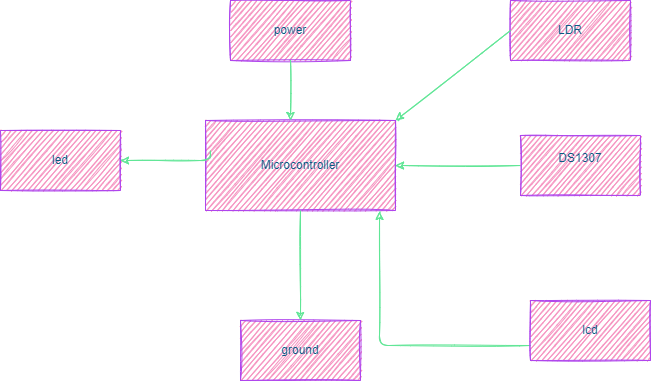

The diagram above was exported from draw.io. Its source (the exported page's mxGraphModel, read from the mxfile embedded in the PNG):
<mxGraphModel dx="868" dy="482" grid="1" gridSize="10" guides="1" tooltips="1" connect="1" arrows="1" fold="1" page="1" pageScale="1" pageWidth="850" pageHeight="1100" math="0" shadow="0">
  <root>
    <mxCell id="0" />
    <mxCell id="1" parent="0" />
    <object label="Microcontroller" id="E0ENCzsjLH1uXoq27fLR-1">
      <mxCell style="whiteSpace=wrap;html=1;sketch=1;fillColor=#f8cecc;strokeColor=#b85450;" vertex="1" parent="1">
        <mxGeometry x="245" y="230" width="190" height="90" as="geometry" />
      </mxCell>
    </object>
    <mxCell id="E0ENCzsjLH1uXoq27fLR-2" value="LDR" style="whiteSpace=wrap;html=1;sketch=1;fillColor=#dae8fc;strokeColor=#6c8ebf;" vertex="1" parent="1">
      <mxGeometry x="550" y="110" width="120" height="60" as="geometry" />
    </mxCell>
    <mxCell id="E0ENCzsjLH1uXoq27fLR-33" style="edgeStyle=orthogonalEdgeStyle;curved=0;rounded=1;sketch=1;orthogonalLoop=1;jettySize=auto;html=1;exitX=0;exitY=0.5;exitDx=0;exitDy=0;" edge="1" parent="1" source="E0ENCzsjLH1uXoq27fLR-3" target="E0ENCzsjLH1uXoq27fLR-1">
      <mxGeometry relative="1" as="geometry" />
    </mxCell>
    <mxCell id="E0ENCzsjLH1uXoq27fLR-3" value="DS1307&lt;br&gt;&lt;br&gt;" style="whiteSpace=wrap;html=1;sketch=1;fillColor=#dae8fc;strokeColor=#6c8ebf;" vertex="1" parent="1">
      <mxGeometry x="560" y="245" width="120" height="60" as="geometry" />
    </mxCell>
    <mxCell id="E0ENCzsjLH1uXoq27fLR-34" style="edgeStyle=orthogonalEdgeStyle;curved=0;rounded=1;sketch=1;orthogonalLoop=1;jettySize=auto;html=1;exitX=0;exitY=0.75;exitDx=0;exitDy=0;entryX=0.916;entryY=1.011;entryDx=0;entryDy=0;entryPerimeter=0;" edge="1" parent="1" source="E0ENCzsjLH1uXoq27fLR-5" target="E0ENCzsjLH1uXoq27fLR-1">
      <mxGeometry relative="1" as="geometry" />
    </mxCell>
    <mxCell id="E0ENCzsjLH1uXoq27fLR-5" value="lcd" style="whiteSpace=wrap;html=1;sketch=1;fillColor=#dae8fc;strokeColor=#6c8ebf;" vertex="1" parent="1">
      <mxGeometry x="570" y="410" width="120" height="60" as="geometry" />
    </mxCell>
    <mxCell id="E0ENCzsjLH1uXoq27fLR-6" value="led" style="whiteSpace=wrap;html=1;sketch=1;fillColor=#dae8fc;strokeColor=#6c8ebf;" vertex="1" parent="1">
      <mxGeometry x="40" y="240" width="120" height="60" as="geometry" />
    </mxCell>
    <mxCell id="E0ENCzsjLH1uXoq27fLR-7" value="power" style="whiteSpace=wrap;html=1;sketch=1;fillColor=#dae8fc;strokeColor=#6c8ebf;" vertex="1" parent="1">
      <mxGeometry x="270" y="110" width="120" height="60" as="geometry" />
    </mxCell>
    <mxCell id="E0ENCzsjLH1uXoq27fLR-8" value="ground" style="whiteSpace=wrap;html=1;sketch=1;fillColor=#dae8fc;strokeColor=#6c8ebf;" vertex="1" parent="1">
      <mxGeometry x="280" y="430" width="120" height="60" as="geometry" />
    </mxCell>
    <mxCell id="E0ENCzsjLH1uXoq27fLR-10" value="" style="endArrow=classic;html=1;exitX=0.5;exitY=1;exitDx=0;exitDy=0;sketch=1;" edge="1" parent="1" source="E0ENCzsjLH1uXoq27fLR-7">
      <mxGeometry width="50" height="50" relative="1" as="geometry">
        <mxPoint x="400" y="320" as="sourcePoint" />
        <mxPoint x="330" y="230" as="targetPoint" />
      </mxGeometry>
    </mxCell>
    <mxCell id="E0ENCzsjLH1uXoq27fLR-12" value="" style="endArrow=classic;html=1;entryX=0.5;entryY=0;entryDx=0;entryDy=0;sketch=1;" edge="1" parent="1" source="E0ENCzsjLH1uXoq27fLR-1" target="E0ENCzsjLH1uXoq27fLR-8">
      <mxGeometry width="50" height="50" relative="1" as="geometry">
        <mxPoint x="400" y="320" as="sourcePoint" />
        <mxPoint x="450" y="270" as="targetPoint" />
      </mxGeometry>
    </mxCell>
    <mxCell id="E0ENCzsjLH1uXoq27fLR-26" value="" style="endArrow=classic;html=1;entryX=1;entryY=0.5;entryDx=0;entryDy=0;sketch=1;" edge="1" parent="1" target="E0ENCzsjLH1uXoq27fLR-6">
      <mxGeometry width="50" height="50" relative="1" as="geometry">
        <mxPoint x="250" y="260" as="sourcePoint" />
        <mxPoint x="450" y="200" as="targetPoint" />
        <Array as="points">
          <mxPoint x="250" y="270" />
        </Array>
      </mxGeometry>
    </mxCell>
    <mxCell id="E0ENCzsjLH1uXoq27fLR-31" value="" style="endArrow=classic;html=1;rounded=1;sketch=1;curved=0;exitX=0;exitY=0.5;exitDx=0;exitDy=0;entryX=1;entryY=0;entryDx=0;entryDy=0;" edge="1" parent="1" source="E0ENCzsjLH1uXoq27fLR-2" target="E0ENCzsjLH1uXoq27fLR-1">
      <mxGeometry width="50" height="50" relative="1" as="geometry">
        <mxPoint x="330" y="300" as="sourcePoint" />
        <mxPoint x="380" y="250" as="targetPoint" />
      </mxGeometry>
    </mxCell>
  </root>
</mxGraphModel>